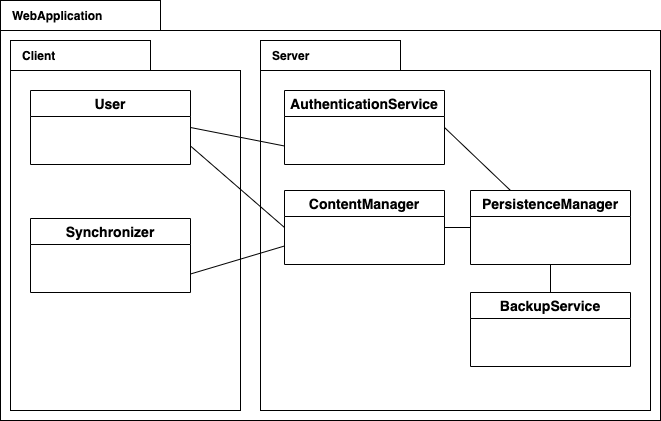

The diagram above was exported from draw.io. Its source (the exported page's mxGraphModel, read from the mxfile embedded in the PNG):
<mxGraphModel dx="946" dy="680" grid="1" gridSize="10" guides="1" tooltips="1" connect="1" arrows="1" fold="1" page="1" pageScale="1" pageWidth="827" pageHeight="1169" math="0" shadow="0">
  <root>
    <mxCell id="WIyWlLk6GJQsqaUBKTNV-0" />
    <mxCell id="WIyWlLk6GJQsqaUBKTNV-1" parent="WIyWlLk6GJQsqaUBKTNV-0" />
    <mxCell id="rtmJNGFqx_VKTkhKSR3N-0" value="" style="rounded=0;whiteSpace=wrap;html=1;" parent="WIyWlLk6GJQsqaUBKTNV-1" vertex="1">
      <mxGeometry x="80" y="80" width="660" height="390" as="geometry" />
    </mxCell>
    <mxCell id="rtmJNGFqx_VKTkhKSR3N-7" value="" style="rounded=0;whiteSpace=wrap;html=1;align=left;" parent="WIyWlLk6GJQsqaUBKTNV-1" vertex="1">
      <mxGeometry x="340" y="120" width="390" height="340" as="geometry" />
    </mxCell>
    <mxCell id="rtmJNGFqx_VKTkhKSR3N-4" value="" style="rounded=0;whiteSpace=wrap;html=1;align=left;" parent="WIyWlLk6GJQsqaUBKTNV-1" vertex="1">
      <mxGeometry x="90" y="120" width="230" height="340" as="geometry" />
    </mxCell>
    <mxCell id="rtmJNGFqx_VKTkhKSR3N-2" value="" style="rounded=0;whiteSpace=wrap;html=1;" parent="WIyWlLk6GJQsqaUBKTNV-1" vertex="1">
      <mxGeometry x="80" y="50" width="160" height="30" as="geometry" />
    </mxCell>
    <mxCell id="rtmJNGFqx_VKTkhKSR3N-3" value="WebApplication" style="text;html=1;strokeColor=none;fillColor=none;align=left;verticalAlign=middle;whiteSpace=wrap;rounded=0;fontStyle=1" parent="WIyWlLk6GJQsqaUBKTNV-1" vertex="1">
      <mxGeometry x="90" y="55" width="40" height="20" as="geometry" />
    </mxCell>
    <mxCell id="rtmJNGFqx_VKTkhKSR3N-5" value="" style="rounded=0;whiteSpace=wrap;html=1;align=left;" parent="WIyWlLk6GJQsqaUBKTNV-1" vertex="1">
      <mxGeometry x="90" y="90" width="140" height="30" as="geometry" />
    </mxCell>
    <mxCell id="rtmJNGFqx_VKTkhKSR3N-6" value="Client" style="text;html=1;strokeColor=none;fillColor=none;align=left;verticalAlign=middle;whiteSpace=wrap;rounded=0;fontStyle=1" parent="WIyWlLk6GJQsqaUBKTNV-1" vertex="1">
      <mxGeometry x="100" y="95" width="40" height="20" as="geometry" />
    </mxCell>
    <mxCell id="rtmJNGFqx_VKTkhKSR3N-8" value="" style="rounded=0;whiteSpace=wrap;html=1;align=left;" parent="WIyWlLk6GJQsqaUBKTNV-1" vertex="1">
      <mxGeometry x="340" y="90" width="140" height="30" as="geometry" />
    </mxCell>
    <mxCell id="rtmJNGFqx_VKTkhKSR3N-9" value="Server" style="text;html=1;strokeColor=none;fillColor=none;align=left;verticalAlign=middle;whiteSpace=wrap;rounded=0;fontStyle=1" parent="WIyWlLk6GJQsqaUBKTNV-1" vertex="1">
      <mxGeometry x="350" y="95" width="40" height="20" as="geometry" />
    </mxCell>
    <mxCell id="rtmJNGFqx_VKTkhKSR3N-38" style="edgeStyle=none;rounded=0;orthogonalLoop=1;jettySize=auto;html=1;exitX=1;exitY=0.75;exitDx=0;exitDy=0;entryX=0;entryY=0.5;entryDx=0;entryDy=0;endArrow=none;endFill=0;" parent="WIyWlLk6GJQsqaUBKTNV-1" source="rtmJNGFqx_VKTkhKSR3N-21" target="rtmJNGFqx_VKTkhKSR3N-31" edge="1">
      <mxGeometry relative="1" as="geometry" />
    </mxCell>
    <mxCell id="rtmJNGFqx_VKTkhKSR3N-21" value="User" style="swimlane;fontStyle=1;childLayout=stackLayout;horizontal=1;startSize=26;horizontalStack=0;resizeParent=1;resizeParentMax=0;resizeLast=0;collapsible=1;marginBottom=0;align=center;fontSize=14;" parent="WIyWlLk6GJQsqaUBKTNV-1" vertex="1">
      <mxGeometry x="110" y="140" width="160" height="74" as="geometry" />
    </mxCell>
    <mxCell id="rtmJNGFqx_VKTkhKSR3N-39" style="edgeStyle=none;rounded=0;orthogonalLoop=1;jettySize=auto;html=1;exitX=1;exitY=0.75;exitDx=0;exitDy=0;entryX=0;entryY=0.75;entryDx=0;entryDy=0;endArrow=none;endFill=0;" parent="WIyWlLk6GJQsqaUBKTNV-1" source="rtmJNGFqx_VKTkhKSR3N-29" target="rtmJNGFqx_VKTkhKSR3N-31" edge="1">
      <mxGeometry relative="1" as="geometry" />
    </mxCell>
    <mxCell id="rtmJNGFqx_VKTkhKSR3N-29" value="Synchronizer" style="swimlane;fontStyle=1;childLayout=stackLayout;horizontal=1;startSize=26;horizontalStack=0;resizeParent=1;resizeParentMax=0;resizeLast=0;collapsible=1;marginBottom=0;align=center;fontSize=14;" parent="WIyWlLk6GJQsqaUBKTNV-1" vertex="1">
      <mxGeometry x="110" y="268" width="160" height="74" as="geometry" />
    </mxCell>
    <mxCell id="rtmJNGFqx_VKTkhKSR3N-35" style="rounded=0;orthogonalLoop=1;jettySize=auto;html=1;exitX=1;exitY=0.5;exitDx=0;exitDy=0;entryX=0.25;entryY=0;entryDx=0;entryDy=0;endArrow=none;endFill=0;" parent="WIyWlLk6GJQsqaUBKTNV-1" source="rtmJNGFqx_VKTkhKSR3N-30" target="rtmJNGFqx_VKTkhKSR3N-34" edge="1">
      <mxGeometry relative="1" as="geometry" />
    </mxCell>
    <mxCell id="rtmJNGFqx_VKTkhKSR3N-40" style="edgeStyle=none;rounded=0;orthogonalLoop=1;jettySize=auto;html=1;exitX=0;exitY=0.75;exitDx=0;exitDy=0;entryX=1;entryY=0.5;entryDx=0;entryDy=0;endArrow=none;endFill=0;" parent="WIyWlLk6GJQsqaUBKTNV-1" source="rtmJNGFqx_VKTkhKSR3N-30" target="rtmJNGFqx_VKTkhKSR3N-21" edge="1">
      <mxGeometry relative="1" as="geometry" />
    </mxCell>
    <mxCell id="rtmJNGFqx_VKTkhKSR3N-30" value="AuthenticationService" style="swimlane;fontStyle=1;childLayout=stackLayout;horizontal=1;startSize=26;horizontalStack=0;resizeParent=1;resizeParentMax=0;resizeLast=0;collapsible=1;marginBottom=0;align=center;fontSize=14;" parent="WIyWlLk6GJQsqaUBKTNV-1" vertex="1">
      <mxGeometry x="364" y="140" width="160" height="74" as="geometry" />
    </mxCell>
    <mxCell id="rtmJNGFqx_VKTkhKSR3N-36" style="edgeStyle=none;rounded=0;orthogonalLoop=1;jettySize=auto;html=1;exitX=1;exitY=0.5;exitDx=0;exitDy=0;entryX=0;entryY=0.5;entryDx=0;entryDy=0;endArrow=none;endFill=0;" parent="WIyWlLk6GJQsqaUBKTNV-1" source="rtmJNGFqx_VKTkhKSR3N-31" target="rtmJNGFqx_VKTkhKSR3N-34" edge="1">
      <mxGeometry relative="1" as="geometry" />
    </mxCell>
    <mxCell id="rtmJNGFqx_VKTkhKSR3N-31" value="ContentManager" style="swimlane;fontStyle=1;childLayout=stackLayout;horizontal=1;startSize=26;horizontalStack=0;resizeParent=1;resizeParentMax=0;resizeLast=0;collapsible=1;marginBottom=0;align=center;fontSize=14;" parent="WIyWlLk6GJQsqaUBKTNV-1" vertex="1">
      <mxGeometry x="364" y="240" width="160" height="74" as="geometry" />
    </mxCell>
    <mxCell id="rtmJNGFqx_VKTkhKSR3N-37" style="edgeStyle=none;rounded=0;orthogonalLoop=1;jettySize=auto;html=1;entryX=0.5;entryY=1;entryDx=0;entryDy=0;endArrow=none;endFill=0;" parent="WIyWlLk6GJQsqaUBKTNV-1" source="rtmJNGFqx_VKTkhKSR3N-32" target="rtmJNGFqx_VKTkhKSR3N-34" edge="1">
      <mxGeometry relative="1" as="geometry" />
    </mxCell>
    <mxCell id="rtmJNGFqx_VKTkhKSR3N-34" value="PersistenceManager" style="swimlane;fontStyle=1;childLayout=stackLayout;horizontal=1;startSize=26;horizontalStack=0;resizeParent=1;resizeParentMax=0;resizeLast=0;collapsible=1;marginBottom=0;align=center;fontSize=14;" parent="WIyWlLk6GJQsqaUBKTNV-1" vertex="1">
      <mxGeometry x="550" y="240" width="160" height="74" as="geometry" />
    </mxCell>
    <mxCell id="rtmJNGFqx_VKTkhKSR3N-32" value="BackupService" style="swimlane;fontStyle=1;childLayout=stackLayout;horizontal=1;startSize=26;horizontalStack=0;resizeParent=1;resizeParentMax=0;resizeLast=0;collapsible=1;marginBottom=0;align=center;fontSize=14;" parent="WIyWlLk6GJQsqaUBKTNV-1" vertex="1">
      <mxGeometry x="550" y="342" width="160" height="74" as="geometry" />
    </mxCell>
  </root>
</mxGraphModel>